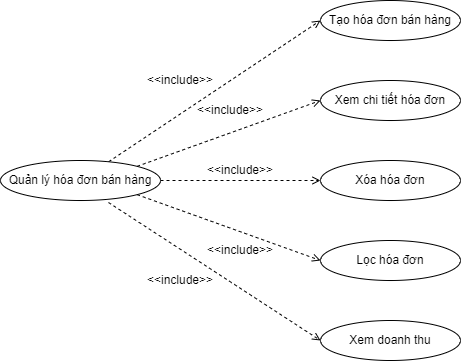

The diagram above was exported from draw.io. Its source (the exported page's mxGraphModel, read from the mxfile embedded in the PNG):
<mxGraphModel dx="880" dy="395" grid="1" gridSize="10" guides="1" tooltips="1" connect="1" arrows="1" fold="1" page="1" pageScale="1" pageWidth="827" pageHeight="1169" math="0" shadow="0">
  <root>
    <mxCell id="0" />
    <mxCell id="1" parent="0" />
    <mxCell id="saW90HvTViqTv3W5C5zu-2" style="edgeStyle=none;rounded=0;orthogonalLoop=1;jettySize=auto;html=1;entryX=0;entryY=0.5;entryDx=0;entryDy=0;dashed=1;endArrow=open;endFill=0;" edge="1" parent="1" source="uSsBDxNzRCqws6R1k1Ob-1" target="uSsBDxNzRCqws6R1k1Ob-2">
      <mxGeometry relative="1" as="geometry" />
    </mxCell>
    <mxCell id="saW90HvTViqTv3W5C5zu-4" style="edgeStyle=none;rounded=0;orthogonalLoop=1;jettySize=auto;html=1;exitX=1;exitY=0;exitDx=0;exitDy=0;entryX=0;entryY=0.5;entryDx=0;entryDy=0;dashed=1;endArrow=open;endFill=0;" edge="1" parent="1" source="uSsBDxNzRCqws6R1k1Ob-1" target="uSsBDxNzRCqws6R1k1Ob-3">
      <mxGeometry relative="1" as="geometry" />
    </mxCell>
    <mxCell id="saW90HvTViqTv3W5C5zu-5" style="edgeStyle=none;rounded=0;orthogonalLoop=1;jettySize=auto;html=1;exitX=1;exitY=0.5;exitDx=0;exitDy=0;entryX=0;entryY=0.5;entryDx=0;entryDy=0;dashed=1;endArrow=open;endFill=0;" edge="1" parent="1" source="uSsBDxNzRCqws6R1k1Ob-1" target="uSsBDxNzRCqws6R1k1Ob-4">
      <mxGeometry relative="1" as="geometry" />
    </mxCell>
    <mxCell id="BdyZVTEck53Wt_rE6K4B-3" style="edgeStyle=none;rounded=0;orthogonalLoop=1;jettySize=auto;html=1;exitX=1;exitY=1;exitDx=0;exitDy=0;entryX=0;entryY=0.5;entryDx=0;entryDy=0;dashed=1;endArrow=open;endFill=0;" edge="1" parent="1" source="uSsBDxNzRCqws6R1k1Ob-1" target="BdyZVTEck53Wt_rE6K4B-1">
      <mxGeometry relative="1" as="geometry" />
    </mxCell>
    <mxCell id="BdyZVTEck53Wt_rE6K4B-4" style="edgeStyle=none;rounded=0;orthogonalLoop=1;jettySize=auto;html=1;exitX=0.675;exitY=1.05;exitDx=0;exitDy=0;entryX=0;entryY=0.5;entryDx=0;entryDy=0;dashed=1;endArrow=open;endFill=0;exitPerimeter=0;" edge="1" parent="1" source="uSsBDxNzRCqws6R1k1Ob-1" target="BdyZVTEck53Wt_rE6K4B-2">
      <mxGeometry relative="1" as="geometry" />
    </mxCell>
    <mxCell id="uSsBDxNzRCqws6R1k1Ob-1" value="Quản lý hóa đơn bán hàng" style="ellipse;whiteSpace=wrap;html=1;" parent="1" vertex="1">
      <mxGeometry x="80" y="200" width="160" height="40" as="geometry" />
    </mxCell>
    <mxCell id="uSsBDxNzRCqws6R1k1Ob-2" value="Tạo hóa đơn bán hàng" style="ellipse;whiteSpace=wrap;html=1;" parent="1" vertex="1">
      <mxGeometry x="400" y="40" width="140" height="40" as="geometry" />
    </mxCell>
    <mxCell id="uSsBDxNzRCqws6R1k1Ob-3" value="Xem chi tiết hóa đơn" style="ellipse;whiteSpace=wrap;html=1;" parent="1" vertex="1">
      <mxGeometry x="400" y="120" width="140" height="40" as="geometry" />
    </mxCell>
    <mxCell id="uSsBDxNzRCqws6R1k1Ob-4" value="Xóa hóa đơn" style="ellipse;whiteSpace=wrap;html=1;" parent="1" vertex="1">
      <mxGeometry x="400" y="200" width="140" height="40" as="geometry" />
    </mxCell>
    <mxCell id="saW90HvTViqTv3W5C5zu-3" value="&amp;lt;&amp;lt;include&amp;gt;&amp;gt;" style="text;html=1;strokeColor=none;fillColor=none;align=center;verticalAlign=middle;whiteSpace=wrap;rounded=0;" vertex="1" parent="1">
      <mxGeometry x="230" y="110" width="60" height="20" as="geometry" />
    </mxCell>
    <mxCell id="saW90HvTViqTv3W5C5zu-6" style="edgeStyle=none;rounded=0;orthogonalLoop=1;jettySize=auto;html=1;exitX=0.25;exitY=0;exitDx=0;exitDy=0;dashed=1;endArrow=open;endFill=0;" edge="1" parent="1" source="saW90HvTViqTv3W5C5zu-3" target="saW90HvTViqTv3W5C5zu-3">
      <mxGeometry relative="1" as="geometry" />
    </mxCell>
    <mxCell id="saW90HvTViqTv3W5C5zu-7" value="&amp;lt;&amp;lt;include&amp;gt;&amp;gt;" style="text;html=1;strokeColor=none;fillColor=none;align=center;verticalAlign=middle;whiteSpace=wrap;rounded=0;" vertex="1" parent="1">
      <mxGeometry x="280" y="140" width="60" height="20" as="geometry" />
    </mxCell>
    <mxCell id="saW90HvTViqTv3W5C5zu-8" value="&amp;lt;&amp;lt;include&amp;gt;&amp;gt;" style="text;html=1;strokeColor=none;fillColor=none;align=center;verticalAlign=middle;whiteSpace=wrap;rounded=0;" vertex="1" parent="1">
      <mxGeometry x="290" y="200" width="60" height="20" as="geometry" />
    </mxCell>
    <mxCell id="BdyZVTEck53Wt_rE6K4B-1" value="Lọc hóa đơn" style="ellipse;whiteSpace=wrap;html=1;" vertex="1" parent="1">
      <mxGeometry x="400" y="280" width="140" height="40" as="geometry" />
    </mxCell>
    <mxCell id="BdyZVTEck53Wt_rE6K4B-2" value="Xem doanh thu" style="ellipse;whiteSpace=wrap;html=1;" vertex="1" parent="1">
      <mxGeometry x="400" y="360" width="140" height="40" as="geometry" />
    </mxCell>
    <mxCell id="BdyZVTEck53Wt_rE6K4B-8" value="&amp;lt;&amp;lt;include&amp;gt;&amp;gt;" style="text;html=1;strokeColor=none;fillColor=none;align=center;verticalAlign=middle;whiteSpace=wrap;rounded=0;" vertex="1" parent="1">
      <mxGeometry x="290" y="280" width="60" height="20" as="geometry" />
    </mxCell>
    <mxCell id="BdyZVTEck53Wt_rE6K4B-9" value="&amp;lt;&amp;lt;include&amp;gt;&amp;gt;" style="text;html=1;strokeColor=none;fillColor=none;align=center;verticalAlign=middle;whiteSpace=wrap;rounded=0;" vertex="1" parent="1">
      <mxGeometry x="230" y="310" width="60" height="20" as="geometry" />
    </mxCell>
  </root>
</mxGraphModel>